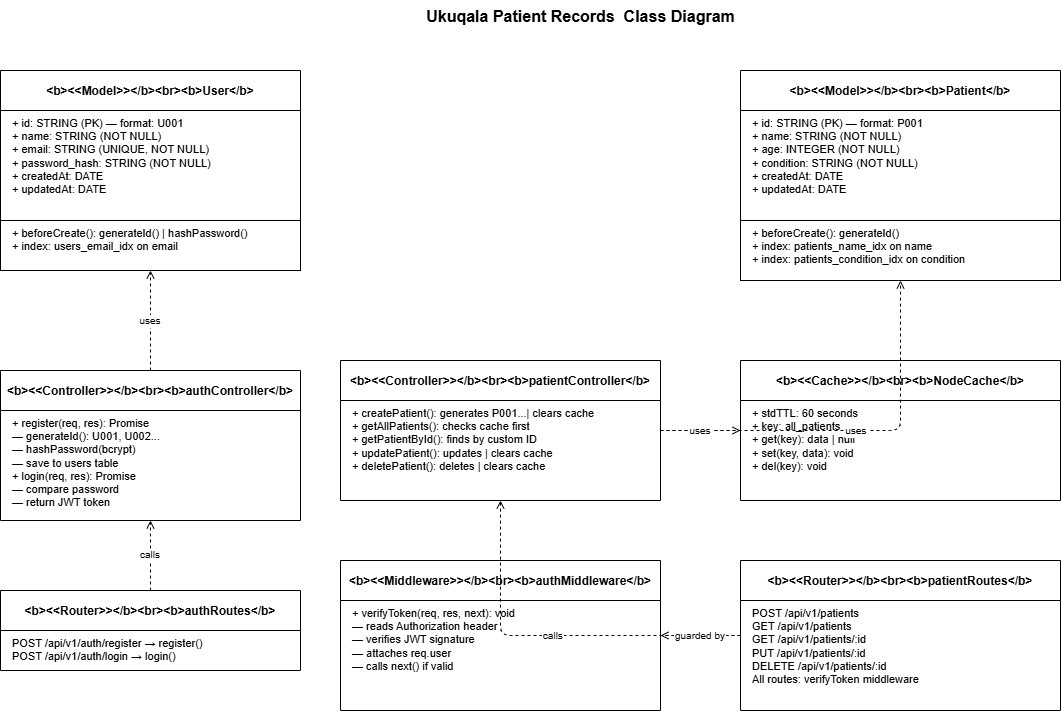

The diagram above was exported from draw.io. Its source (the exported page's mxGraphModel, read from the mxfile embedded in the PNG):
<mxGraphModel dx="1246" dy="713" grid="1" gridSize="10" guides="1" tooltips="1" connect="1" arrows="1" fold="1" page="1" pageScale="1" pageWidth="850" pageHeight="1100" math="0" shadow="0">
  <root>
    <mxCell id="0" />
    <mxCell id="1" parent="0" />
    <mxCell id="t1" parent="1" style="text;html=1;strokeColor=none;fillColor=none;align=center;fontSize=16;fontStyle=1;" value="Ukuqala Patient Records&amp;nbsp; Class Diagram" vertex="1">
      <mxGeometry height="40" width="900" x="170" y="10" as="geometry" />
    </mxCell>
    <mxCell id="m1" parent="1" style="swimlane;startSize=40;fillColor=#ffffff;strokeColor=#000000;fontSize=12;" value="&lt;b&gt;&lt;&lt;Model&gt;&gt;&lt;/b&gt;&lt;br&gt;&lt;b&gt;User&lt;/b&gt;" vertex="1">
      <mxGeometry height="200" width="300" x="40" y="80" as="geometry" />
    </mxCell>
    <mxCell id="m1a" parent="m1" style="text;html=1;strokeColor=none;fillColor=none;align=left;verticalAlign=top;spacingLeft=10;fontSize=11;" value="+ id: STRING (PK) — format: U001&#10;+ name: STRING (NOT NULL)&#10;+ email: STRING (UNIQUE, NOT NULL)&#10;+ password_hash: STRING (NOT NULL)&#10;+ createdAt: DATE&#10;+ updatedAt: DATE" vertex="1">
      <mxGeometry height="110" width="300" y="40" as="geometry" />
    </mxCell>
    <mxCell id="m1b" parent="m1" style="text;html=1;strokeColor=#000000;fillColor=#ffffff;align=left;verticalAlign=top;spacingLeft=10;fontSize=11;" value="+ beforeCreate(): generateId() | hashPassword()&#10;+ index: users_email_idx on email" vertex="1">
      <mxGeometry height="50" width="300" y="150" as="geometry" />
    </mxCell>
    <mxCell id="m2" parent="1" style="swimlane;startSize=40;fillColor=#ffffff;strokeColor=#000000;fontSize=12;" value="&lt;b&gt;&lt;&lt;Model&gt;&gt;&lt;/b&gt;&lt;br&gt;&lt;b&gt;Patient&lt;/b&gt;" vertex="1">
      <mxGeometry height="210" width="320" x="780" y="80" as="geometry" />
    </mxCell>
    <mxCell id="m2a" parent="m2" style="text;html=1;strokeColor=none;fillColor=none;align=left;verticalAlign=top;spacingLeft=10;fontSize=11;" value="+ id: STRING (PK) — format: P001&#10;+ name: STRING (NOT NULL)&#10;+ age: INTEGER (NOT NULL)&#10;+ condition: STRING (NOT NULL)&#10;+ createdAt: DATE&#10;+ updatedAt: DATE" vertex="1">
      <mxGeometry height="110" width="320" y="40" as="geometry" />
    </mxCell>
    <mxCell id="m2b" parent="m2" style="text;html=1;strokeColor=#000000;fillColor=#ffffff;align=left;verticalAlign=top;spacingLeft=10;fontSize=11;" value="+ beforeCreate(): generateId()&#10;+ index: patients_name_idx on name&#10;+ index: patients_condition_idx on condition" vertex="1">
      <mxGeometry height="60" width="320" y="150" as="geometry" />
    </mxCell>
    <mxCell id="cache" parent="1" style="swimlane;startSize=40;fillColor=#ffffff;strokeColor=#000000;fontSize=12;" value="&lt;b&gt;&lt;&lt;Cache&gt;&gt;&lt;/b&gt;&lt;br&gt;&lt;b&gt;NodeCache&lt;/b&gt;" vertex="1">
      <mxGeometry height="140" width="320" x="780" y="370" as="geometry" />
    </mxCell>
    <mxCell id="cachea" parent="cache" style="text;html=1;strokeColor=none;fillColor=none;align=left;verticalAlign=top;spacingLeft=10;fontSize=11;" value="+ stdTTL: 60 seconds&#10;+ key: all_patients&#10;+ get(key): data | null&#10;+ set(key, data): void&#10;+ del(key): void" vertex="1">
      <mxGeometry height="100" width="320" y="40" as="geometry" />
    </mxCell>
    <mxCell id="c1" parent="1" style="swimlane;startSize=40;fillColor=#ffffff;strokeColor=#000000;fontSize=12;" value="&lt;b&gt;&lt;&lt;Controller&gt;&gt;&lt;/b&gt;&lt;br&gt;&lt;b&gt;authController&lt;/b&gt;" vertex="1">
      <mxGeometry height="150" width="300" x="40" y="380" as="geometry" />
    </mxCell>
    <mxCell id="c1a" parent="c1" style="text;html=1;strokeColor=none;fillColor=none;align=left;verticalAlign=top;spacingLeft=10;fontSize=11;" value="+ register(req, res): Promise&#10;  — generateId(): U001, U002...&#10;  — hashPassword(bcrypt)&#10;  — save to users table&#10;+ login(req, res): Promise&#10;  — compare password&#10;  — return JWT token" vertex="1">
      <mxGeometry height="110" width="300" y="40" as="geometry" />
    </mxCell>
    <mxCell id="c2" parent="1" style="swimlane;startSize=40;fillColor=#ffffff;strokeColor=#000000;fontSize=12;" value="&lt;b&gt;&lt;&lt;Controller&gt;&gt;&lt;/b&gt;&lt;br&gt;&lt;b&gt;patientController&lt;/b&gt;" vertex="1">
      <mxGeometry height="140" width="320" x="380" y="370" as="geometry" />
    </mxCell>
    <mxCell id="c2a" parent="c2" style="text;html=1;strokeColor=none;fillColor=none;align=left;verticalAlign=top;spacingLeft=10;fontSize=11;" value="+ createPatient(): generates P001...| clears cache&#10;+ getAllPatients(): checks cache first&#10;+ getPatientById(): finds by custom ID&#10;+ updatePatient(): updates | clears cache&#10;+ deletePatient(): deletes | clears cache" vertex="1">
      <mxGeometry height="100" width="320" y="40" as="geometry" />
    </mxCell>
    <mxCell id="mw1" parent="1" style="swimlane;startSize=40;fillColor=#ffffff;strokeColor=#000000;fontSize=12;" value="&lt;b&gt;&lt;&lt;Middleware&gt;&gt;&lt;/b&gt;&lt;br&gt;&lt;b&gt;authMiddleware&lt;/b&gt;" vertex="1">
      <mxGeometry height="150" width="320" x="380" y="570" as="geometry" />
    </mxCell>
    <mxCell id="mw1a" parent="mw1" style="text;html=1;strokeColor=none;fillColor=none;align=left;verticalAlign=top;spacingLeft=10;fontSize=11;" value="+ verifyToken(req, res, next): void&#10;  — reads Authorization header&#10;  — verifies JWT signature&#10;  — attaches req.user&#10;  — calls next() if valid" vertex="1">
      <mxGeometry height="110" width="320" y="40" as="geometry" />
    </mxCell>
    <mxCell id="r1" parent="1" style="swimlane;startSize=40;fillColor=#ffffff;strokeColor=#000000;fontSize=12;" value="&lt;b&gt;&lt;&lt;Router&gt;&gt;&lt;/b&gt;&lt;br&gt;&lt;b&gt;authRoutes&lt;/b&gt;" vertex="1">
      <mxGeometry height="80" width="300" x="40" y="600" as="geometry" />
    </mxCell>
    <mxCell id="r1a" parent="r1" style="text;html=1;strokeColor=none;fillColor=none;align=left;verticalAlign=top;spacingLeft=10;fontSize=11;" value="POST /api/v1/auth/register → register()&#10;POST /api/v1/auth/login → login()" vertex="1">
      <mxGeometry height="40" width="300" y="40" as="geometry" />
    </mxCell>
    <mxCell id="r2" parent="1" style="swimlane;startSize=40;fillColor=#ffffff;strokeColor=#000000;fontSize=12;" value="&lt;b&gt;&lt;&lt;Router&gt;&gt;&lt;/b&gt;&lt;br&gt;&lt;b&gt;patientRoutes&lt;/b&gt;" vertex="1">
      <mxGeometry height="150" width="320" x="780" y="570" as="geometry" />
    </mxCell>
    <mxCell id="r2a" parent="r2" style="text;html=1;strokeColor=none;fillColor=none;align=left;verticalAlign=top;spacingLeft=10;fontSize=11;" value="POST /api/v1/patients&#10;GET /api/v1/patients&#10;GET /api/v1/patients/:id&#10;PUT /api/v1/patients/:id&#10;DELETE /api/v1/patients/:id&#10;All routes: verifyToken middleware" vertex="1">
      <mxGeometry height="110" width="320" y="40" as="geometry" />
    </mxCell>
    <mxCell id="rel1" edge="1" parent="1" source="c1" style="edgeStyle=orthogonalEdgeStyle;dashed=1;endArrow=open;fontSize=10;" target="m1" value="uses">
      <mxGeometry relative="1" as="geometry" />
    </mxCell>
    <mxCell id="rel2" edge="1" parent="1" source="c2" style="edgeStyle=orthogonalEdgeStyle;dashed=1;endArrow=open;fontSize=10;" target="m2" value="uses">
      <mxGeometry relative="1" as="geometry" />
    </mxCell>
    <mxCell id="rel3" edge="1" parent="1" source="c2" style="edgeStyle=orthogonalEdgeStyle;dashed=1;endArrow=open;fontSize=10;" target="cache" value="uses">
      <mxGeometry relative="1" as="geometry" />
    </mxCell>
    <mxCell id="rel4" edge="1" parent="1" source="r1" style="edgeStyle=orthogonalEdgeStyle;dashed=1;endArrow=open;fontSize=10;" target="c1" value="calls">
      <mxGeometry relative="1" as="geometry" />
    </mxCell>
    <mxCell id="rel5" edge="1" parent="1" source="r2" style="edgeStyle=orthogonalEdgeStyle;dashed=1;endArrow=open;fontSize=10;" target="c2" value="calls">
      <mxGeometry relative="1" as="geometry" />
    </mxCell>
    <mxCell id="rel6" edge="1" parent="1" source="r2" style="edgeStyle=orthogonalEdgeStyle;dashed=1;endArrow=open;fontSize=10;" target="mw1" value="guarded by">
      <mxGeometry relative="1" as="geometry" />
    </mxCell>
  </root>
</mxGraphModel>